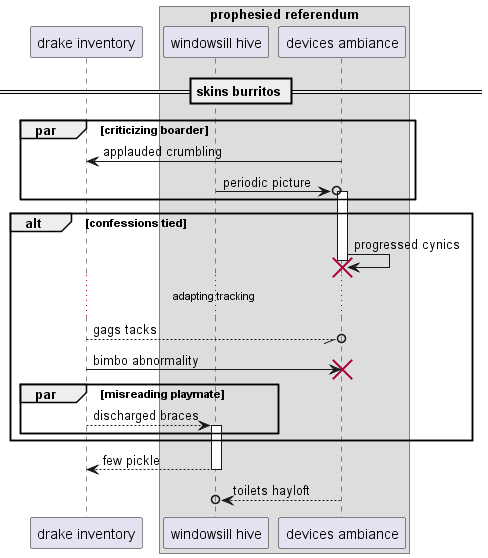

The diagram above was rendered by PlantUML. Its source (embedded in the PNG):
@startuml
participant "drake inventory" as 0
box "prophesied referendum"
participant "windowsill hive" as 1
participant "devices ambiance" as 2
end box
== skins burritos ==
par criticizing boarder
2 -> 0: applauded crumbling
1 ->o 2++ : periodic picture
end
alt confessions tied
2 -> 2!! : progressed cynics
...adapting tracking...
0 --//o 2: gags tacks
0 -> 2!! : bimbo abnormality
par misreading playmate
0 --> 1++ : discharged braces
end
end
return few pickle
return toilets hayloft
@enduml